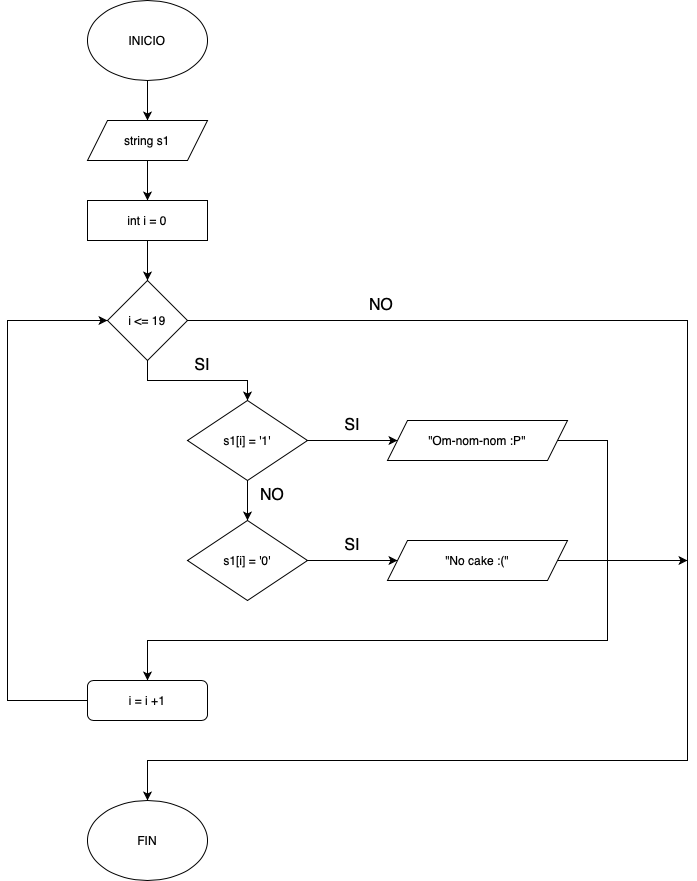

The diagram above was exported from draw.io. Its source (the exported page's mxGraphModel, read from the mxfile embedded in the PNG):
<mxGraphModel dx="750" dy="1040" grid="1" gridSize="10" guides="1" tooltips="1" connect="1" arrows="1" fold="1" page="1" pageScale="1" pageWidth="827" pageHeight="1169" math="0" shadow="0">
  <root>
    <mxCell id="0" />
    <mxCell id="1" parent="0" />
    <mxCell id="bUW029vIpAcz_hLHwFHL-10" value="" style="edgeStyle=orthogonalEdgeStyle;rounded=0;orthogonalLoop=1;jettySize=auto;html=1;" edge="1" parent="1" source="bUW029vIpAcz_hLHwFHL-1" target="bUW029vIpAcz_hLHwFHL-2">
      <mxGeometry relative="1" as="geometry" />
    </mxCell>
    <mxCell id="bUW029vIpAcz_hLHwFHL-1" value="INICIO" style="ellipse;whiteSpace=wrap;html=1;" vertex="1" parent="1">
      <mxGeometry x="120" y="40" width="120" height="80" as="geometry" />
    </mxCell>
    <mxCell id="bUW029vIpAcz_hLHwFHL-11" value="" style="edgeStyle=orthogonalEdgeStyle;rounded=0;orthogonalLoop=1;jettySize=auto;html=1;" edge="1" parent="1" source="bUW029vIpAcz_hLHwFHL-2" target="bUW029vIpAcz_hLHwFHL-3">
      <mxGeometry relative="1" as="geometry" />
    </mxCell>
    <mxCell id="bUW029vIpAcz_hLHwFHL-2" value="string s1" style="shape=parallelogram;perimeter=parallelogramPerimeter;whiteSpace=wrap;html=1;fixedSize=1;" vertex="1" parent="1">
      <mxGeometry x="120" y="160" width="120" height="40" as="geometry" />
    </mxCell>
    <mxCell id="bUW029vIpAcz_hLHwFHL-33" value="" style="edgeStyle=orthogonalEdgeStyle;rounded=0;orthogonalLoop=1;jettySize=auto;html=1;" edge="1" parent="1" source="bUW029vIpAcz_hLHwFHL-3" target="bUW029vIpAcz_hLHwFHL-32">
      <mxGeometry relative="1" as="geometry" />
    </mxCell>
    <mxCell id="bUW029vIpAcz_hLHwFHL-3" value="int i = 0" style="rounded=0;whiteSpace=wrap;html=1;" vertex="1" parent="1">
      <mxGeometry x="120" y="240" width="120" height="40" as="geometry" />
    </mxCell>
    <mxCell id="bUW029vIpAcz_hLHwFHL-14" value="" style="edgeStyle=orthogonalEdgeStyle;rounded=0;orthogonalLoop=1;jettySize=auto;html=1;" edge="1" parent="1" target="bUW029vIpAcz_hLHwFHL-6">
      <mxGeometry relative="1" as="geometry">
        <mxPoint x="180" y="400" as="sourcePoint" />
        <Array as="points">
          <mxPoint x="180" y="420" />
          <mxPoint x="280" y="420" />
        </Array>
      </mxGeometry>
    </mxCell>
    <mxCell id="bUW029vIpAcz_hLHwFHL-15" value="" style="edgeStyle=orthogonalEdgeStyle;rounded=0;orthogonalLoop=1;jettySize=auto;html=1;" edge="1" parent="1" source="bUW029vIpAcz_hLHwFHL-6" target="bUW029vIpAcz_hLHwFHL-7">
      <mxGeometry relative="1" as="geometry" />
    </mxCell>
    <mxCell id="bUW029vIpAcz_hLHwFHL-16" value="" style="edgeStyle=orthogonalEdgeStyle;rounded=0;orthogonalLoop=1;jettySize=auto;html=1;" edge="1" parent="1" source="bUW029vIpAcz_hLHwFHL-6" target="bUW029vIpAcz_hLHwFHL-8">
      <mxGeometry relative="1" as="geometry" />
    </mxCell>
    <mxCell id="bUW029vIpAcz_hLHwFHL-6" value="s1[i] = '1'" style="rhombus;whiteSpace=wrap;html=1;" vertex="1" parent="1">
      <mxGeometry x="220" y="440" width="120" height="80" as="geometry" />
    </mxCell>
    <mxCell id="bUW029vIpAcz_hLHwFHL-55" style="edgeStyle=orthogonalEdgeStyle;rounded=0;orthogonalLoop=1;jettySize=auto;html=1;exitX=1;exitY=0.5;exitDx=0;exitDy=0;entryX=0.5;entryY=0;entryDx=0;entryDy=0;" edge="1" parent="1" source="bUW029vIpAcz_hLHwFHL-7" target="bUW029vIpAcz_hLHwFHL-52">
      <mxGeometry relative="1" as="geometry">
        <Array as="points">
          <mxPoint x="640" y="480" />
          <mxPoint x="640" y="680" />
          <mxPoint x="180" y="680" />
        </Array>
      </mxGeometry>
    </mxCell>
    <mxCell id="bUW029vIpAcz_hLHwFHL-7" value="&quot;Om-nom-nom :P&quot;" style="shape=parallelogram;perimeter=parallelogramPerimeter;whiteSpace=wrap;html=1;fixedSize=1;" vertex="1" parent="1">
      <mxGeometry x="420" y="460" width="180" height="40" as="geometry" />
    </mxCell>
    <mxCell id="bUW029vIpAcz_hLHwFHL-37" value="" style="edgeStyle=orthogonalEdgeStyle;rounded=0;orthogonalLoop=1;jettySize=auto;html=1;" edge="1" parent="1" source="bUW029vIpAcz_hLHwFHL-8" target="bUW029vIpAcz_hLHwFHL-36">
      <mxGeometry relative="1" as="geometry" />
    </mxCell>
    <mxCell id="bUW029vIpAcz_hLHwFHL-8" value="s1[i] = '0'" style="rhombus;whiteSpace=wrap;html=1;" vertex="1" parent="1">
      <mxGeometry x="220" y="560" width="120" height="80" as="geometry" />
    </mxCell>
    <mxCell id="bUW029vIpAcz_hLHwFHL-54" style="edgeStyle=orthogonalEdgeStyle;rounded=0;orthogonalLoop=1;jettySize=auto;html=1;exitX=1;exitY=0.5;exitDx=0;exitDy=0;entryX=0.5;entryY=0;entryDx=0;entryDy=0;" edge="1" parent="1" source="bUW029vIpAcz_hLHwFHL-32" target="bUW029vIpAcz_hLHwFHL-38">
      <mxGeometry relative="1" as="geometry">
        <Array as="points">
          <mxPoint x="720" y="360" />
          <mxPoint x="720" y="800" />
          <mxPoint x="180" y="800" />
        </Array>
      </mxGeometry>
    </mxCell>
    <mxCell id="bUW029vIpAcz_hLHwFHL-32" value="i &amp;lt;= 19" style="rhombus;whiteSpace=wrap;html=1;rounded=0;" vertex="1" parent="1">
      <mxGeometry x="140" y="320" width="80" height="80" as="geometry" />
    </mxCell>
    <mxCell id="bUW029vIpAcz_hLHwFHL-57" style="edgeStyle=orthogonalEdgeStyle;rounded=0;orthogonalLoop=1;jettySize=auto;html=1;exitX=1;exitY=0.5;exitDx=0;exitDy=0;" edge="1" parent="1" source="bUW029vIpAcz_hLHwFHL-36">
      <mxGeometry relative="1" as="geometry">
        <mxPoint x="720" y="600" as="targetPoint" />
      </mxGeometry>
    </mxCell>
    <mxCell id="bUW029vIpAcz_hLHwFHL-36" value="&quot;No cake :(&quot;" style="shape=parallelogram;perimeter=parallelogramPerimeter;whiteSpace=wrap;html=1;fixedSize=1;" vertex="1" parent="1">
      <mxGeometry x="420" y="580" width="180" height="40" as="geometry" />
    </mxCell>
    <mxCell id="bUW029vIpAcz_hLHwFHL-38" value="FIN" style="ellipse;whiteSpace=wrap;html=1;" vertex="1" parent="1">
      <mxGeometry x="120" y="840" width="120" height="80" as="geometry" />
    </mxCell>
    <mxCell id="bUW029vIpAcz_hLHwFHL-47" value="NO" style="text;html=1;align=center;verticalAlign=middle;whiteSpace=wrap;rounded=0;fontSize=16;" vertex="1" parent="1">
      <mxGeometry x="399" y="330" width="30" height="30" as="geometry" />
    </mxCell>
    <mxCell id="bUW029vIpAcz_hLHwFHL-48" value="SI" style="text;html=1;align=center;verticalAlign=middle;whiteSpace=wrap;rounded=0;fontSize=16;" vertex="1" parent="1">
      <mxGeometry x="220" y="390" width="30" height="30" as="geometry" />
    </mxCell>
    <mxCell id="bUW029vIpAcz_hLHwFHL-49" value="NO" style="text;html=1;align=center;verticalAlign=middle;whiteSpace=wrap;rounded=0;fontSize=16;" vertex="1" parent="1">
      <mxGeometry x="290" y="520" width="30" height="30" as="geometry" />
    </mxCell>
    <mxCell id="bUW029vIpAcz_hLHwFHL-50" value="SI" style="text;html=1;align=center;verticalAlign=middle;whiteSpace=wrap;rounded=0;fontSize=16;" vertex="1" parent="1">
      <mxGeometry x="370" y="450" width="30" height="30" as="geometry" />
    </mxCell>
    <mxCell id="bUW029vIpAcz_hLHwFHL-51" value="SI" style="text;html=1;align=center;verticalAlign=middle;whiteSpace=wrap;rounded=0;fontSize=16;" vertex="1" parent="1">
      <mxGeometry x="370" y="570" width="30" height="30" as="geometry" />
    </mxCell>
    <mxCell id="bUW029vIpAcz_hLHwFHL-53" style="edgeStyle=orthogonalEdgeStyle;rounded=0;orthogonalLoop=1;jettySize=auto;html=1;exitX=0;exitY=0.5;exitDx=0;exitDy=0;entryX=0;entryY=0.5;entryDx=0;entryDy=0;" edge="1" parent="1" source="bUW029vIpAcz_hLHwFHL-52" target="bUW029vIpAcz_hLHwFHL-32">
      <mxGeometry relative="1" as="geometry">
        <Array as="points">
          <mxPoint x="40" y="740" />
          <mxPoint x="40" y="360" />
        </Array>
      </mxGeometry>
    </mxCell>
    <mxCell id="bUW029vIpAcz_hLHwFHL-52" value="i = i +1" style="rounded=1;whiteSpace=wrap;html=1;" vertex="1" parent="1">
      <mxGeometry x="120" y="720" width="120" height="40" as="geometry" />
    </mxCell>
  </root>
</mxGraphModel>